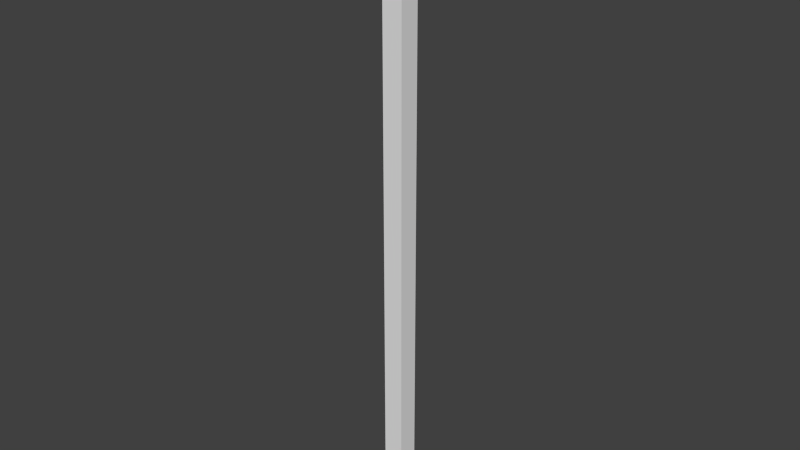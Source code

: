 # Source: SodaFromMachine.blend  (saved by Blender 2.72.0; exported with 4.5.12 LTS)
import bpy
from mathutils import Matrix  # noqa: F401  (used for matrix-valued properties, if any)

bpy.ops.wm.read_factory_settings(use_empty=True)
scene = bpy.context.scene
scene.name = 'Scene'

# ---- collections
col_collection_1 = bpy.data.collections.new('Collection 1'); scene.collection.children.link(col_collection_1)

# ---- world
world_world = bpy.data.worlds.new('World'); scene.world = world_world
world_world.color = (0.05088, 0.05088, 0.05088)
world_world.use_sun_shadow = False
world_world.sun_shadow_jitter_overblur = 0.0
world_world.cycles.sampling_method = 'MANUAL'
world_world.cycles.sample_map_resolution = 256

# ---- meshes
me_cube = bpy.data.meshes.new('Cube')
me_cube.from_pydata([(0.025, -1.5, -0.025), (0.025, -1.5, 0.025), (-0.025, -1.5, 0.025), (-0.025, -1.5, -0.025), (0.025, 9.05e-08, -0.025), (0.025, -9.05e-08, 0.025), (-0.025, -9.05e-08, 0.025), (-0.025, 9.05e-08, -0.025)], [], [(4, 5, 1, 0), (5, 6, 2, 1), (6, 7, 3, 2), (7, 4, 0, 3), (0, 1, 2, 3), (7, 6, 5, 4)])
_uv = me_cube.uv_layers.new(name='UVMap')
_uv.uv.foreach_set('vector', [0.5, 1.0, 0.5, 0.5, 0.75, 0.5, 0.75, 1.0, 0.5, 0.5, 0.5, 5.96e-08, 0.75, 0.0, 0.75, 0.5, 0.75, 0.5, 0.75, 5.96e-08, 1.0, 0.0, 1.0, 0.5, 1.0, 0.5, 1.0, 1.0, 0.75, 1.0, 0.75, 0.5, 0.5, 0.5, 0.5, 1.0, 2.98e-08, 1.0, 0.0, 0.5, 0.0, 7.451e-08, 0.5, 0.0, 0.5, 0.5, 7.451e-08, 0.5])
me_cube.use_remesh_preserve_volume = False
me_cube.use_remesh_preserve_attributes = False
me_cube.use_mirror_vertex_groups = False
me_cube.update()

# ---- objects
ob_sodafrommachine = bpy.data.objects.new('SodaFromMachine', me_cube)

# ---- transforms, parenting, visibility, modifiers, constraints
ob_sodafrommachine.location = (0.0, 0.0, 0.0)
ob_sodafrommachine.rotation_euler = (1.571, -0.0, -3.142)
ob_sodafrommachine.lineart.crease_threshold = 0.0

# ---- collection membership
col_collection_1.objects.link(ob_sodafrommachine)

# ---- scene / render settings (as saved in the file)
scene.frame_start = 1; scene.frame_end = 250; scene.frame_set(3)
scene.render.engine = 'BLENDER_EEVEE_NEXT'
scene.render.resolution_percentage = 50
scene.render.dither_intensity = 0.0
scene.cycles.use_denoising = False
scene.cycles.samples = 10
scene.cycles.sampling_pattern = 'TABULATED_SOBOL'
scene.cycles.light_sampling_threshold = 0.0
scene.cycles.use_adaptive_sampling = False
scene.cycles.use_light_tree = False
scene.cycles.blur_glossy = 0.0
scene.cycles.pixel_filter_type = 'GAUSSIAN'
scene.cycles.sample_clamp_indirect = 0.0
scene.view_settings.view_transform = 'Standard'
bpy.context.view_layer.update()

# ---- added for rendering (the .blend has no active camera and no usable light): camera, sun
cam_auto = bpy.data.cameras.new('AutoCamera')
cam_auto.lens = 50.0
cam_auto.sensor_width = 36.0
cam_auto.clip_end = 1000.0
ob_auto_camera = bpy.data.objects.new('AutoCamera', cam_auto)
scene.collection.objects.link(ob_auto_camera)
ob_auto_camera.location = (1.38938, -1.66726, 0.361503)
ob_auto_camera.rotation_euler = (1.09748, -7.21219e-08, 0.694738)
scene.camera = ob_auto_camera
light_auto_sun = bpy.data.lights.new('AutoSun', 'SUN')
light_auto_sun.energy = 3.0
light_auto_sun.angle = 0.0523599
ob_auto_sun = bpy.data.objects.new('AutoSun', light_auto_sun)
scene.collection.objects.link(ob_auto_sun)
ob_auto_sun.rotation_euler = (0.872665, 0.174533, 0.523599)
bpy.context.view_layer.update()
